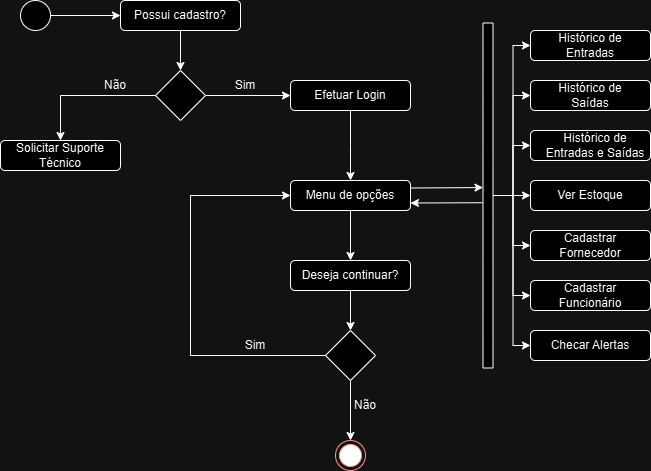

The diagram above was exported from draw.io. Its source (the exported page's mxGraphModel, read from the mxfile embedded in the PNG):
<mxGraphModel dx="880" dy="460" grid="1" gridSize="10" guides="1" tooltips="1" connect="1" arrows="1" fold="1" page="1" pageScale="1" pageWidth="850" pageHeight="1100" math="0" shadow="0">
  <root>
    <mxCell id="0" />
    <mxCell id="1" parent="0" />
    <mxCell id="zh9agi8gj607CXwI6PrF-1" value="" style="ellipse;html=1;shape=endState;fillColor=#000000;strokeColor=#ff0000;" vertex="1" parent="1">
      <mxGeometry x="385" y="500" width="30" height="30" as="geometry" />
    </mxCell>
    <mxCell id="zh9agi8gj607CXwI6PrF-6" style="edgeStyle=orthogonalEdgeStyle;rounded=0;orthogonalLoop=1;jettySize=auto;html=1;" edge="1" parent="1" source="zh9agi8gj607CXwI6PrF-4" target="zh9agi8gj607CXwI6PrF-5">
      <mxGeometry relative="1" as="geometry" />
    </mxCell>
    <mxCell id="zh9agi8gj607CXwI6PrF-4" value="" style="ellipse;whiteSpace=wrap;html=1;aspect=fixed;" vertex="1" parent="1">
      <mxGeometry x="70" y="60" width="30" height="30" as="geometry" />
    </mxCell>
    <mxCell id="zh9agi8gj607CXwI6PrF-5" value="" style="rounded=1;whiteSpace=wrap;html=1;" vertex="1" parent="1">
      <mxGeometry x="170" y="60" width="120" height="30" as="geometry" />
    </mxCell>
    <mxCell id="zh9agi8gj607CXwI6PrF-10" style="edgeStyle=orthogonalEdgeStyle;rounded=0;orthogonalLoop=1;jettySize=auto;html=1;" edge="1" parent="1" source="zh9agi8gj607CXwI6PrF-7" target="zh9agi8gj607CXwI6PrF-9">
      <mxGeometry relative="1" as="geometry" />
    </mxCell>
    <mxCell id="zh9agi8gj607CXwI6PrF-7" value="Possui cadastro&lt;span style=&quot;background-color: initial;&quot;&gt;?&lt;/span&gt;" style="text;html=1;align=center;verticalAlign=middle;whiteSpace=wrap;rounded=0;" vertex="1" parent="1">
      <mxGeometry x="180" y="60" width="100" height="30" as="geometry" />
    </mxCell>
    <mxCell id="zh9agi8gj607CXwI6PrF-14" style="edgeStyle=orthogonalEdgeStyle;rounded=0;orthogonalLoop=1;jettySize=auto;html=1;" edge="1" parent="1" source="zh9agi8gj607CXwI6PrF-9" target="zh9agi8gj607CXwI6PrF-13">
      <mxGeometry relative="1" as="geometry" />
    </mxCell>
    <mxCell id="zh9agi8gj607CXwI6PrF-15" style="edgeStyle=orthogonalEdgeStyle;rounded=0;orthogonalLoop=1;jettySize=auto;html=1;" edge="1" parent="1" source="zh9agi8gj607CXwI6PrF-9" target="zh9agi8gj607CXwI6PrF-12">
      <mxGeometry relative="1" as="geometry" />
    </mxCell>
    <mxCell id="zh9agi8gj607CXwI6PrF-9" value="" style="rhombus;whiteSpace=wrap;html=1;" vertex="1" parent="1">
      <mxGeometry x="205" y="130" width="50" height="50" as="geometry" />
    </mxCell>
    <mxCell id="zh9agi8gj607CXwI6PrF-12" value="" style="rounded=1;whiteSpace=wrap;html=1;" vertex="1" parent="1">
      <mxGeometry x="50" y="200" width="120" height="30" as="geometry" />
    </mxCell>
    <mxCell id="zh9agi8gj607CXwI6PrF-13" value="" style="rounded=1;whiteSpace=wrap;html=1;" vertex="1" parent="1">
      <mxGeometry x="340" y="140" width="120" height="30" as="geometry" />
    </mxCell>
    <mxCell id="zh9agi8gj607CXwI6PrF-19" style="edgeStyle=orthogonalEdgeStyle;rounded=0;orthogonalLoop=1;jettySize=auto;html=1;" edge="1" parent="1" source="zh9agi8gj607CXwI6PrF-16">
      <mxGeometry relative="1" as="geometry">
        <mxPoint x="400" y="240" as="targetPoint" />
      </mxGeometry>
    </mxCell>
    <mxCell id="zh9agi8gj607CXwI6PrF-16" value="Efetuar Login" style="text;html=1;align=center;verticalAlign=middle;whiteSpace=wrap;rounded=0;" vertex="1" parent="1">
      <mxGeometry x="350" y="140" width="100" height="30" as="geometry" />
    </mxCell>
    <mxCell id="zh9agi8gj607CXwI6PrF-17" value="Solicitar Suporte Técnico" style="text;html=1;align=center;verticalAlign=middle;whiteSpace=wrap;rounded=0;" vertex="1" parent="1">
      <mxGeometry x="60" y="200" width="100" height="30" as="geometry" />
    </mxCell>
    <mxCell id="zh9agi8gj607CXwI6PrF-21" value="Sim" style="text;html=1;align=center;verticalAlign=middle;whiteSpace=wrap;rounded=0;" vertex="1" parent="1">
      <mxGeometry x="245" y="130" width="100" height="30" as="geometry" />
    </mxCell>
    <mxCell id="zh9agi8gj607CXwI6PrF-22" value="Não" style="text;html=1;align=center;verticalAlign=middle;whiteSpace=wrap;rounded=0;" vertex="1" parent="1">
      <mxGeometry x="115" y="130" width="100" height="30" as="geometry" />
    </mxCell>
    <mxCell id="zh9agi8gj607CXwI6PrF-26" value="" style="rounded=1;whiteSpace=wrap;html=1;" vertex="1" parent="1">
      <mxGeometry x="340" y="240" width="120" height="30" as="geometry" />
    </mxCell>
    <mxCell id="zh9agi8gj607CXwI6PrF-32" style="edgeStyle=orthogonalEdgeStyle;rounded=0;orthogonalLoop=1;jettySize=auto;html=1;entryX=0.5;entryY=0;entryDx=0;entryDy=0;" edge="1" parent="1" source="zh9agi8gj607CXwI6PrF-27" target="zh9agi8gj607CXwI6PrF-30">
      <mxGeometry relative="1" as="geometry" />
    </mxCell>
    <mxCell id="zh9agi8gj607CXwI6PrF-27" value="Menu de opções" style="text;html=1;align=center;verticalAlign=middle;whiteSpace=wrap;rounded=0;" vertex="1" parent="1">
      <mxGeometry x="350" y="240" width="100" height="30" as="geometry" />
    </mxCell>
    <mxCell id="zh9agi8gj607CXwI6PrF-52" style="edgeStyle=orthogonalEdgeStyle;rounded=0;orthogonalLoop=1;jettySize=auto;html=1;entryX=0;entryY=0.5;entryDx=0;entryDy=0;" edge="1" parent="1" source="zh9agi8gj607CXwI6PrF-28" target="zh9agi8gj607CXwI6PrF-50">
      <mxGeometry relative="1" as="geometry" />
    </mxCell>
    <mxCell id="zh9agi8gj607CXwI6PrF-53" style="edgeStyle=orthogonalEdgeStyle;rounded=0;orthogonalLoop=1;jettySize=auto;html=1;" edge="1" parent="1" source="zh9agi8gj607CXwI6PrF-28" target="zh9agi8gj607CXwI6PrF-49">
      <mxGeometry relative="1" as="geometry" />
    </mxCell>
    <mxCell id="zh9agi8gj607CXwI6PrF-54" style="edgeStyle=orthogonalEdgeStyle;rounded=0;orthogonalLoop=1;jettySize=auto;html=1;" edge="1" parent="1" source="zh9agi8gj607CXwI6PrF-28" target="zh9agi8gj607CXwI6PrF-48">
      <mxGeometry relative="1" as="geometry" />
    </mxCell>
    <mxCell id="zh9agi8gj607CXwI6PrF-55" style="edgeStyle=orthogonalEdgeStyle;rounded=0;orthogonalLoop=1;jettySize=auto;html=1;" edge="1" parent="1" source="zh9agi8gj607CXwI6PrF-28" target="zh9agi8gj607CXwI6PrF-47">
      <mxGeometry relative="1" as="geometry" />
    </mxCell>
    <mxCell id="zh9agi8gj607CXwI6PrF-56" style="edgeStyle=orthogonalEdgeStyle;rounded=0;orthogonalLoop=1;jettySize=auto;html=1;entryX=0;entryY=0.5;entryDx=0;entryDy=0;" edge="1" parent="1" source="zh9agi8gj607CXwI6PrF-28" target="zh9agi8gj607CXwI6PrF-46">
      <mxGeometry relative="1" as="geometry" />
    </mxCell>
    <mxCell id="zh9agi8gj607CXwI6PrF-57" style="edgeStyle=orthogonalEdgeStyle;rounded=0;orthogonalLoop=1;jettySize=auto;html=1;entryX=0;entryY=0.5;entryDx=0;entryDy=0;" edge="1" parent="1" source="zh9agi8gj607CXwI6PrF-28" target="zh9agi8gj607CXwI6PrF-45">
      <mxGeometry relative="1" as="geometry" />
    </mxCell>
    <mxCell id="zh9agi8gj607CXwI6PrF-58" style="edgeStyle=orthogonalEdgeStyle;rounded=0;orthogonalLoop=1;jettySize=auto;html=1;" edge="1" parent="1" source="zh9agi8gj607CXwI6PrF-28" target="zh9agi8gj607CXwI6PrF-44">
      <mxGeometry relative="1" as="geometry" />
    </mxCell>
    <mxCell id="zh9agi8gj607CXwI6PrF-28" value="" style="verticalLabelPosition=bottom;verticalAlign=top;html=1;shape=mxgraph.basic.patternFillRect;fillStyle=diag;step=5;fillStrokeWidth=0.2;fillStrokeColor=#dddddd;rotation=90;" vertex="1" parent="1">
      <mxGeometry x="365" y="250" width="345" height="10" as="geometry" />
    </mxCell>
    <mxCell id="zh9agi8gj607CXwI6PrF-30" value="" style="rounded=1;whiteSpace=wrap;html=1;" vertex="1" parent="1">
      <mxGeometry x="340" y="320" width="120" height="30" as="geometry" />
    </mxCell>
    <mxCell id="zh9agi8gj607CXwI6PrF-36" style="edgeStyle=orthogonalEdgeStyle;rounded=0;orthogonalLoop=1;jettySize=auto;html=1;" edge="1" parent="1" source="zh9agi8gj607CXwI6PrF-33" target="zh9agi8gj607CXwI6PrF-35">
      <mxGeometry relative="1" as="geometry" />
    </mxCell>
    <mxCell id="zh9agi8gj607CXwI6PrF-33" value="Deseja continuar?" style="text;html=1;align=center;verticalAlign=middle;whiteSpace=wrap;rounded=0;" vertex="1" parent="1">
      <mxGeometry x="350" y="320" width="100" height="30" as="geometry" />
    </mxCell>
    <mxCell id="zh9agi8gj607CXwI6PrF-37" style="edgeStyle=orthogonalEdgeStyle;rounded=0;orthogonalLoop=1;jettySize=auto;html=1;entryX=0;entryY=0.5;entryDx=0;entryDy=0;" edge="1" parent="1" source="zh9agi8gj607CXwI6PrF-35" target="zh9agi8gj607CXwI6PrF-26">
      <mxGeometry relative="1" as="geometry">
        <Array as="points">
          <mxPoint x="240" y="415" />
          <mxPoint x="240" y="255" />
        </Array>
      </mxGeometry>
    </mxCell>
    <mxCell id="zh9agi8gj607CXwI6PrF-41" style="edgeStyle=orthogonalEdgeStyle;rounded=0;orthogonalLoop=1;jettySize=auto;html=1;" edge="1" parent="1" source="zh9agi8gj607CXwI6PrF-35" target="zh9agi8gj607CXwI6PrF-1">
      <mxGeometry relative="1" as="geometry">
        <mxPoint x="400" y="480" as="targetPoint" />
      </mxGeometry>
    </mxCell>
    <mxCell id="zh9agi8gj607CXwI6PrF-35" value="" style="rhombus;whiteSpace=wrap;html=1;" vertex="1" parent="1">
      <mxGeometry x="375" y="390" width="50" height="50" as="geometry" />
    </mxCell>
    <mxCell id="zh9agi8gj607CXwI6PrF-40" value="Sim" style="text;html=1;align=center;verticalAlign=middle;whiteSpace=wrap;rounded=0;" vertex="1" parent="1">
      <mxGeometry x="255" y="390" width="100" height="30" as="geometry" />
    </mxCell>
    <mxCell id="zh9agi8gj607CXwI6PrF-42" value="Não" style="text;html=1;align=center;verticalAlign=middle;whiteSpace=wrap;rounded=0;" vertex="1" parent="1">
      <mxGeometry x="365" y="450" width="100" height="30" as="geometry" />
    </mxCell>
    <mxCell id="zh9agi8gj607CXwI6PrF-44" value="" style="rounded=1;whiteSpace=wrap;html=1;" vertex="1" parent="1">
      <mxGeometry x="580" y="390" width="120" height="30" as="geometry" />
    </mxCell>
    <mxCell id="zh9agi8gj607CXwI6PrF-45" value="" style="rounded=1;whiteSpace=wrap;html=1;" vertex="1" parent="1">
      <mxGeometry x="580" y="340" width="120" height="30" as="geometry" />
    </mxCell>
    <mxCell id="zh9agi8gj607CXwI6PrF-46" value="" style="rounded=1;whiteSpace=wrap;html=1;" vertex="1" parent="1">
      <mxGeometry x="580" y="290" width="120" height="30" as="geometry" />
    </mxCell>
    <mxCell id="zh9agi8gj607CXwI6PrF-47" value="" style="rounded=1;whiteSpace=wrap;html=1;" vertex="1" parent="1">
      <mxGeometry x="580" y="240" width="120" height="30" as="geometry" />
    </mxCell>
    <mxCell id="zh9agi8gj607CXwI6PrF-48" value="" style="rounded=1;whiteSpace=wrap;html=1;" vertex="1" parent="1">
      <mxGeometry x="580" y="190" width="120" height="30" as="geometry" />
    </mxCell>
    <mxCell id="zh9agi8gj607CXwI6PrF-49" value="" style="rounded=1;whiteSpace=wrap;html=1;" vertex="1" parent="1">
      <mxGeometry x="580" y="140" width="120" height="30" as="geometry" />
    </mxCell>
    <mxCell id="zh9agi8gj607CXwI6PrF-50" value="" style="rounded=1;whiteSpace=wrap;html=1;" vertex="1" parent="1">
      <mxGeometry x="580" y="90" width="120" height="30" as="geometry" />
    </mxCell>
    <mxCell id="zh9agi8gj607CXwI6PrF-60" value="" style="endArrow=classic;html=1;rounded=0;exitX=1;exitY=0.25;exitDx=0;exitDy=0;entryX=0.477;entryY=0.996;entryDx=0;entryDy=0;entryPerimeter=0;" edge="1" parent="1" source="zh9agi8gj607CXwI6PrF-26" target="zh9agi8gj607CXwI6PrF-28">
      <mxGeometry width="50" height="50" relative="1" as="geometry">
        <mxPoint x="480" y="270" as="sourcePoint" />
        <mxPoint x="530" y="248" as="targetPoint" />
      </mxGeometry>
    </mxCell>
    <mxCell id="zh9agi8gj607CXwI6PrF-61" value="" style="endArrow=classic;html=1;rounded=0;exitX=0.521;exitY=1.05;exitDx=0;exitDy=0;exitPerimeter=0;entryX=1;entryY=0.75;entryDx=0;entryDy=0;" edge="1" parent="1" source="zh9agi8gj607CXwI6PrF-28" target="zh9agi8gj607CXwI6PrF-26">
      <mxGeometry width="50" height="50" relative="1" as="geometry">
        <mxPoint x="480" y="270" as="sourcePoint" />
        <mxPoint x="530" y="220" as="targetPoint" />
      </mxGeometry>
    </mxCell>
    <mxCell id="zh9agi8gj607CXwI6PrF-62" value="Checar Alertas" style="text;html=1;align=center;verticalAlign=middle;whiteSpace=wrap;rounded=0;" vertex="1" parent="1">
      <mxGeometry x="590" y="390" width="100" height="30" as="geometry" />
    </mxCell>
    <mxCell id="zh9agi8gj607CXwI6PrF-63" value="Cadastrar Funcionário" style="text;html=1;align=center;verticalAlign=middle;whiteSpace=wrap;rounded=0;" vertex="1" parent="1">
      <mxGeometry x="590" y="340" width="100" height="30" as="geometry" />
    </mxCell>
    <mxCell id="zh9agi8gj607CXwI6PrF-64" value="Cadastrar Fornecedor" style="text;html=1;align=center;verticalAlign=middle;whiteSpace=wrap;rounded=0;" vertex="1" parent="1">
      <mxGeometry x="590" y="290" width="100" height="30" as="geometry" />
    </mxCell>
    <mxCell id="zh9agi8gj607CXwI6PrF-65" value="Ver Estoque" style="text;html=1;align=center;verticalAlign=middle;whiteSpace=wrap;rounded=0;" vertex="1" parent="1">
      <mxGeometry x="590" y="240" width="100" height="30" as="geometry" />
    </mxCell>
    <mxCell id="zh9agi8gj607CXwI6PrF-66" value="Histórico de Entradas e Saídas" style="text;html=1;align=center;verticalAlign=middle;whiteSpace=wrap;rounded=0;" vertex="1" parent="1">
      <mxGeometry x="590" y="190" width="110" height="30" as="geometry" />
    </mxCell>
    <mxCell id="zh9agi8gj607CXwI6PrF-67" value="Histórico de Saídas" style="text;html=1;align=center;verticalAlign=middle;whiteSpace=wrap;rounded=0;" vertex="1" parent="1">
      <mxGeometry x="590" y="140" width="100" height="30" as="geometry" />
    </mxCell>
    <mxCell id="zh9agi8gj607CXwI6PrF-68" value="Histórico de Entradas" style="text;html=1;align=center;verticalAlign=middle;whiteSpace=wrap;rounded=0;" vertex="1" parent="1">
      <mxGeometry x="590" y="90" width="100" height="30" as="geometry" />
    </mxCell>
  </root>
</mxGraphModel>